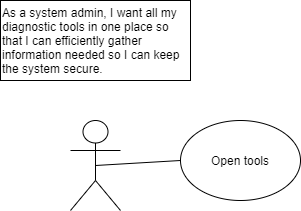

The diagram above was exported from draw.io. Its source (the exported page's mxGraphModel, read from the mxfile embedded in the PNG):
<mxGraphModel dx="1182" dy="732" grid="1" gridSize="10" guides="1" tooltips="1" connect="1" arrows="1" fold="1" page="1" pageScale="1" pageWidth="827" pageHeight="1169" math="0" shadow="0">
  <root>
    <mxCell id="xvxCS4fxcrrRHe9PNaiW-0" />
    <mxCell id="xvxCS4fxcrrRHe9PNaiW-1" parent="xvxCS4fxcrrRHe9PNaiW-0" />
    <mxCell id="xvxCS4fxcrrRHe9PNaiW-2" value="" style="shape=umlActor;verticalLabelPosition=bottom;verticalAlign=top;html=1;outlineConnect=0;" vertex="1" parent="xvxCS4fxcrrRHe9PNaiW-1">
      <mxGeometry x="90" y="210" width="50" height="90" as="geometry" />
    </mxCell>
    <mxCell id="xvxCS4fxcrrRHe9PNaiW-3" value="Open tools" style="ellipse;whiteSpace=wrap;html=1;" vertex="1" parent="xvxCS4fxcrrRHe9PNaiW-1">
      <mxGeometry x="200" y="210" width="120" height="80" as="geometry" />
    </mxCell>
    <mxCell id="xvxCS4fxcrrRHe9PNaiW-4" value="As a system admin, I want all my diagnostic tools in one place so that I can efficiently gather information needed so I can keep the system secure." style="rounded=0;whiteSpace=wrap;html=1;align=left;" vertex="1" parent="xvxCS4fxcrrRHe9PNaiW-1">
      <mxGeometry x="20" y="90" width="190" height="80" as="geometry" />
    </mxCell>
    <mxCell id="xvxCS4fxcrrRHe9PNaiW-5" value="" style="endArrow=none;html=1;exitX=0.5;exitY=0.5;exitDx=0;exitDy=0;exitPerimeter=0;entryX=0;entryY=0.5;entryDx=0;entryDy=0;" edge="1" parent="xvxCS4fxcrrRHe9PNaiW-1" source="xvxCS4fxcrrRHe9PNaiW-2" target="xvxCS4fxcrrRHe9PNaiW-3">
      <mxGeometry width="50" height="50" relative="1" as="geometry">
        <mxPoint x="150" y="350" as="sourcePoint" />
        <mxPoint x="200" y="300" as="targetPoint" />
      </mxGeometry>
    </mxCell>
  </root>
</mxGraphModel>